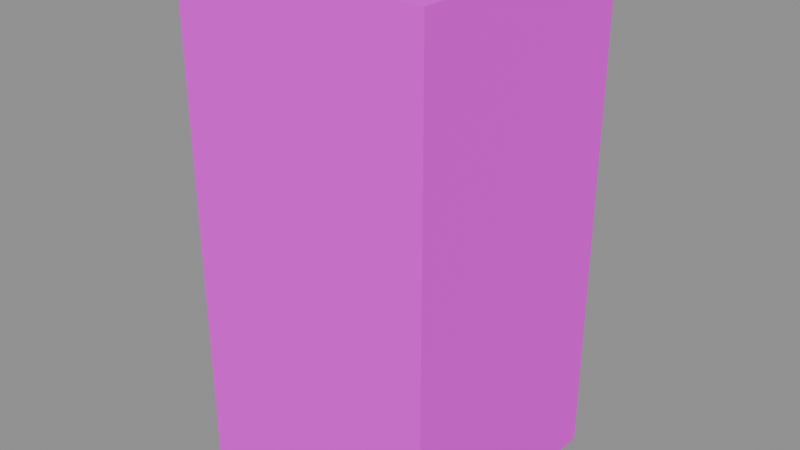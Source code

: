 # Source: wall.blend  (saved by Blender 5.2.44; exported with 4.5.12 LTS)
import bpy
from mathutils import Matrix  # noqa: F401  (used for matrix-valued properties, if any)

bpy.ops.wm.read_factory_settings(use_empty=True)
scene = bpy.context.scene
scene.name = 'Scene'

# ---- images (referenced by path relative to the original .blend; pixels are not part of the script)
import os
ASSET_DIR = os.environ.get("B2B_ASSET_DIR", "")  # directory of the original .blend (textures are referenced by path, not embedded)
HERE = os.path.dirname(os.path.abspath(__file__))  # packed textures are extracted next to this script under _unpacked/

def load_image(name, relpath, width, height, colorspace="sRGB"):
    """Load a texture the original file referenced (path relative to the .blend, or extracted next to this script)."""
    p = next((c for c in (os.path.join(HERE, relpath), os.path.join(ASSET_DIR, relpath)) if relpath and os.path.exists(c)), "")
    if p:
        img = bpy.data.images.load(p, check_existing=True)
        img.name = name
    else:  # same state as the original file: an image datablock whose file is absent (Cycles renders it pink)
        img = bpy.data.images.new(name, width, height)
        img.source = "FILE"
        img.filepath = "//" + (relpath or name)
    img.colorspace_settings.name = colorspace
    return img
img_wall_png = load_image('wall.png', 'wall.png', 1024, 1024, 'sRGB')

# ---- materials (node trees are filled in below, after node groups)
mat_wall = bpy.data.materials.new('wall')

# ---- material node trees
mat_wall.use_nodes = True; mat_wall.node_tree.nodes.clear()
_N = mat_wall.node_tree.nodes; _L = mat_wall.node_tree.links
n0 = _N.new('ShaderNodeBsdfPrincipled'); n0.name = 'Principled BSDF'; n0.location = (-200, 100)
n0.inputs[2].default_value = 0.88
n0.inputs[10].default_value = 0.005
n1 = _N.new('ShaderNodeOutputMaterial'); n1.name = 'Material Output'; n1.location = (200, 100)
n2 = _N.new('ShaderNodeTexImage'); n2.name = 'Image Texture'; n2.location = (0, 0)
n2.image = img_wall_png
_L.new(n0.outputs[0], n1.inputs[0])
_L.new(n2.outputs[0], n0.inputs[0])
n1.is_active_output = True

# ---- meshes
me_wall = bpy.data.meshes.new('wall')
me_wall.from_pydata([(-1.0, -1.0, -2.0), (-1.0, -1.0, 2.0), (-1.0, 1.0, -2.0), (-1.0, 1.0, 2.0), (1.0, -1.0, -2.0), (1.0, -1.0, 2.0), (1.0, 1.0, -2.0), (1.0, 1.0, 2.0)], [], [(0, 1, 3, 2), (2, 3, 7, 6), (6, 7, 5, 4), (4, 5, 1, 0), (2, 6, 4, 0), (7, 3, 1, 5)])
_uv = me_wall.uv_layers.new(name='Float2')
_uv.uv.foreach_set('vector', [-0.5, -0.5, -0.5, 0.5, 0.5, 0.5, 0.5, -0.5, -0.5, -0.5, -0.5, 0.5, 0.5, 0.5, 0.5, -0.5, 0.5, -0.5, 0.5, 0.5, -0.5, 0.5, -0.5, -0.5, 0.5, -0.5, 0.5, 0.5, -0.5, 0.5, -0.5, -0.5, -0.5, 0.5, 0.5, 0.5, 0.5, -0.5, -0.5, -0.5, 0.5, 0.5, -0.5, 0.5, -0.5, -0.5, 0.5, -0.5])
me_wall.materials.append(mat_wall)
me_wall.update()

# ---- objects
ob_wall = bpy.data.objects.new('wall', None)
ob_wall_001 = bpy.data.objects.new('wall.001', me_wall)

# ---- transforms, parenting, visibility, modifiers, constraints
ob_wall.location = (0.0, 0.0, 0.0)
ob_wall.empty_display_size = 0.1
ob_wall_001.parent = ob_wall
ob_wall_001.location = (0.0, 1.51e-07, 2.0)

# ---- collection membership
scene.collection.objects.link(ob_wall)
scene.collection.objects.link(ob_wall_001)

# ---- scene / render settings (as saved in the file)
scene.frame_start = 1; scene.frame_end = 250; scene.frame_set(1)
scene.render.engine = 'BLENDER_EEVEE_NEXT'
scene.render.bake_bias = 0.0
scene.render.bake_samples = 0
scene.render.compositor_device = 'GPU'
scene.eevee.use_volume_custom_range = False
scene.eevee.fast_gi_thickness_near = 0.1
scene.eevee.fast_gi_thickness_far = 0.0
scene.eevee.ray_tracing_options.screen_trace_thickness = 0.1
bpy.context.view_layer.update()

# ---- added for rendering (the .blend has no active camera and no usable light): camera, sun + grey world if the file has none
cam_auto = bpy.data.cameras.new('AutoCamera')
cam_auto.lens = 50.0
cam_auto.sensor_width = 36.0
cam_auto.clip_end = 1000.0
ob_auto_camera = bpy.data.objects.new('AutoCamera', cam_auto)
scene.collection.objects.link(ob_auto_camera)
ob_auto_camera.location = (4.53266, -5.43919, 5.62613)
ob_auto_camera.rotation_euler = (1.09748, -7.21219e-08, 0.694738)
scene.camera = ob_auto_camera
light_auto_sun = bpy.data.lights.new('AutoSun', 'SUN')
light_auto_sun.energy = 3.0
light_auto_sun.angle = 0.0523599
ob_auto_sun = bpy.data.objects.new('AutoSun', light_auto_sun)
scene.collection.objects.link(ob_auto_sun)
ob_auto_sun.rotation_euler = (0.872665, 0.174533, 0.523599)
if scene.world is None:
    world_auto = bpy.data.worlds.new('AutoWorld')
    world_auto.color = (0.3, 0.3, 0.3)
    scene.world = world_auto
bpy.context.view_layer.update()
